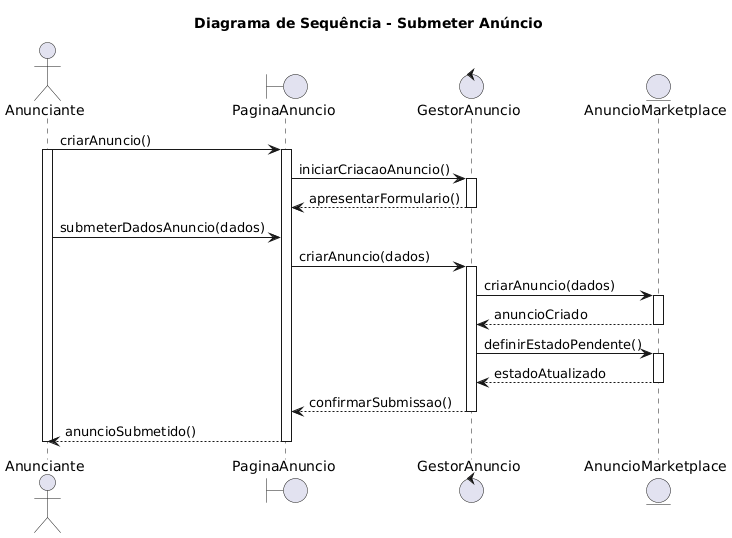

The diagram above was rendered by PlantUML. Its source (embedded in the PNG):
@startuml
title Diagrama de Sequência - Submeter Anúncio

actor Anunciante

boundary PaginaAnuncio
control GestorAnuncio
entity AnuncioMarketplace

Anunciante -> PaginaAnuncio : criarAnuncio()
activate Anunciante
activate PaginaAnuncio

PaginaAnuncio -> GestorAnuncio : iniciarCriacaoAnuncio()
activate GestorAnuncio

GestorAnuncio --> PaginaAnuncio : apresentarFormulario()
deactivate GestorAnuncio

Anunciante -> PaginaAnuncio : submeterDadosAnuncio(dados)
PaginaAnuncio -> GestorAnuncio : criarAnuncio(dados)
activate GestorAnuncio

GestorAnuncio -> AnuncioMarketplace : criarAnuncio(dados)
activate AnuncioMarketplace
AnuncioMarketplace --> GestorAnuncio : anuncioCriado
deactivate AnuncioMarketplace

GestorAnuncio -> AnuncioMarketplace : definirEstadoPendente()
activate AnuncioMarketplace
AnuncioMarketplace --> GestorAnuncio : estadoAtualizado
deactivate AnuncioMarketplace

GestorAnuncio --> PaginaAnuncio : confirmarSubmissao()
deactivate GestorAnuncio

PaginaAnuncio --> Anunciante : anuncioSubmetido()

deactivate PaginaAnuncio
deactivate Anunciante
@enduml